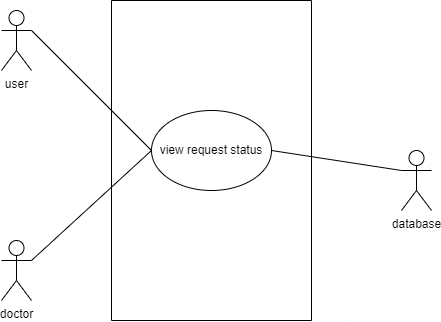

The diagram above was exported from draw.io. Its source (the exported page's mxGraphModel, read from the mxfile embedded in the PNG):
<mxGraphModel dx="1674" dy="704" grid="1" gridSize="10" guides="1" tooltips="1" connect="1" arrows="1" fold="1" page="1" pageScale="1" pageWidth="850" pageHeight="1100" math="0" shadow="0">
  <root>
    <mxCell id="0" />
    <mxCell id="1" parent="0" />
    <mxCell id="-lUv_aNnzr2wA977I5BW-1" value="user" style="shape=umlActor;verticalLabelPosition=bottom;verticalAlign=top;html=1;outlineConnect=0;" vertex="1" parent="1">
      <mxGeometry x="170" y="290" width="30" height="60" as="geometry" />
    </mxCell>
    <mxCell id="-lUv_aNnzr2wA977I5BW-3" value="doctor" style="shape=umlActor;verticalLabelPosition=bottom;verticalAlign=top;html=1;outlineConnect=0;" vertex="1" parent="1">
      <mxGeometry x="170" y="520" width="30" height="60" as="geometry" />
    </mxCell>
    <mxCell id="-lUv_aNnzr2wA977I5BW-4" value="" style="swimlane;startSize=0;" vertex="1" parent="1">
      <mxGeometry x="280" y="280" width="200" height="320" as="geometry">
        <mxRectangle x="280" y="280" width="50" height="40" as="alternateBounds" />
      </mxGeometry>
    </mxCell>
    <mxCell id="-lUv_aNnzr2wA977I5BW-7" value="view request status" style="ellipse;whiteSpace=wrap;html=1;" vertex="1" parent="-lUv_aNnzr2wA977I5BW-4">
      <mxGeometry x="40" y="110" width="120" height="80" as="geometry" />
    </mxCell>
    <mxCell id="-lUv_aNnzr2wA977I5BW-5" value="database" style="shape=umlActor;verticalLabelPosition=bottom;verticalAlign=top;html=1;outlineConnect=0;" vertex="1" parent="1">
      <mxGeometry x="570" y="430" width="30" height="60" as="geometry" />
    </mxCell>
    <mxCell id="-lUv_aNnzr2wA977I5BW-8" value="" style="endArrow=none;html=1;rounded=0;exitX=1;exitY=0.5;exitDx=0;exitDy=0;" edge="1" parent="1" source="-lUv_aNnzr2wA977I5BW-7">
      <mxGeometry width="50" height="50" relative="1" as="geometry">
        <mxPoint x="520" y="500" as="sourcePoint" />
        <mxPoint x="570" y="450" as="targetPoint" />
      </mxGeometry>
    </mxCell>
    <mxCell id="-lUv_aNnzr2wA977I5BW-9" value="" style="endArrow=none;html=1;rounded=0;" edge="1" parent="1">
      <mxGeometry width="50" height="50" relative="1" as="geometry">
        <mxPoint x="200" y="540" as="sourcePoint" />
        <mxPoint x="320" y="430" as="targetPoint" />
      </mxGeometry>
    </mxCell>
    <mxCell id="-lUv_aNnzr2wA977I5BW-10" value="" style="endArrow=none;html=1;rounded=0;entryX=0;entryY=0.5;entryDx=0;entryDy=0;" edge="1" parent="1" target="-lUv_aNnzr2wA977I5BW-7">
      <mxGeometry width="50" height="50" relative="1" as="geometry">
        <mxPoint x="200" y="310" as="sourcePoint" />
        <mxPoint x="250" y="260" as="targetPoint" />
      </mxGeometry>
    </mxCell>
  </root>
</mxGraphModel>